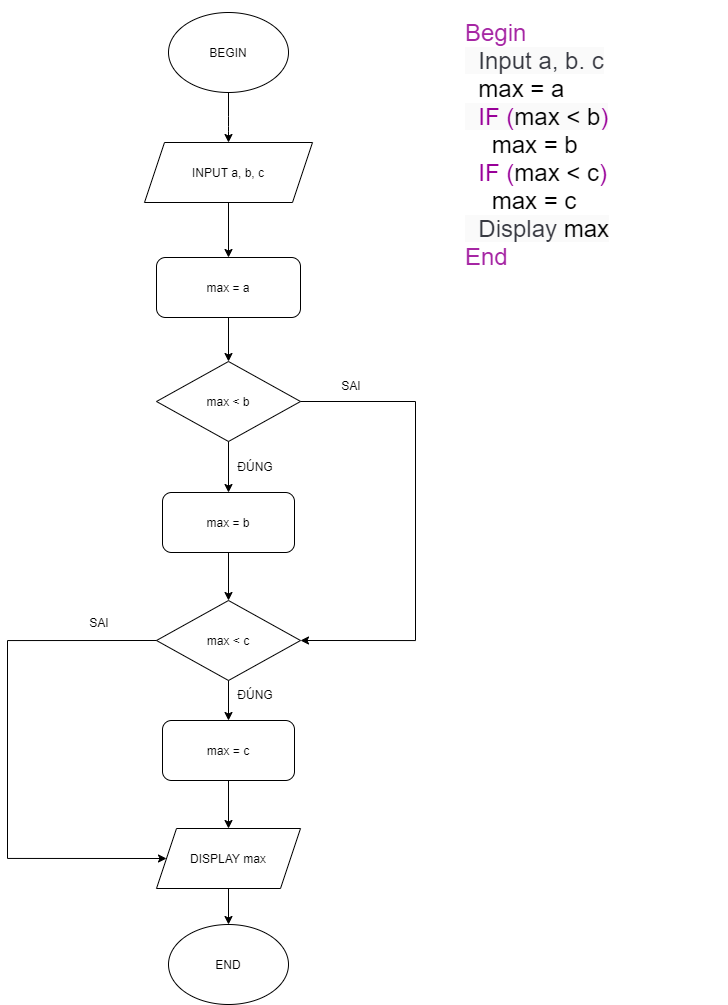

The diagram above was exported from draw.io. Its source (the exported page's mxGraphModel, read from the mxfile embedded in the PNG):
<mxGraphModel dx="920" dy="2647" grid="1" gridSize="12" guides="1" tooltips="1" connect="1" arrows="1" fold="1" page="1" pageScale="1" pageWidth="850" pageHeight="1100" math="0" shadow="0">
  <root>
    <mxCell id="0" />
    <mxCell id="1" parent="0" />
    <mxCell id="UjlOum423Yd-VRqWPQD--14" value="BEGIN" style="ellipse;whiteSpace=wrap;html=1;" vertex="1" parent="1">
      <mxGeometry x="281" y="-2124" width="120" height="80" as="geometry" />
    </mxCell>
    <mxCell id="UjlOum423Yd-VRqWPQD--49" style="edgeStyle=orthogonalEdgeStyle;rounded=0;orthogonalLoop=1;jettySize=auto;html=1;exitX=0.5;exitY=1;exitDx=0;exitDy=0;entryX=0.5;entryY=0;entryDx=0;entryDy=0;fontSize=12;" edge="1" parent="1" source="UjlOum423Yd-VRqWPQD--16" target="UjlOum423Yd-VRqWPQD--40">
      <mxGeometry relative="1" as="geometry" />
    </mxCell>
    <mxCell id="UjlOum423Yd-VRqWPQD--16" value="INPUT a, b, c" style="shape=parallelogram;perimeter=parallelogramPerimeter;whiteSpace=wrap;html=1;fixedSize=1;" vertex="1" parent="1">
      <mxGeometry x="257" y="-1994" width="168" height="60" as="geometry" />
    </mxCell>
    <mxCell id="UjlOum423Yd-VRqWPQD--21" value="" style="endArrow=classic;html=1;exitX=0.5;exitY=1;exitDx=0;exitDy=0;" edge="1" parent="1">
      <mxGeometry width="50" height="50" relative="1" as="geometry">
        <mxPoint x="341" y="-2044.0000000000002" as="sourcePoint" />
        <mxPoint x="341" y="-1994.0000000000002" as="targetPoint" />
        <Array as="points">
          <mxPoint x="341" y="-2010" />
        </Array>
      </mxGeometry>
    </mxCell>
    <mxCell id="UjlOum423Yd-VRqWPQD--24" value="&lt;span class=&quot;hljs-keyword&quot; style=&quot;box-sizing: border-box ; color: rgb(166 , 38 , 164) ; font-size: 24px ; font-style: normal ; font-weight: 400 ; letter-spacing: normal ; text-align: left ; text-indent: 0px ; text-transform: none ; word-spacing: 0px&quot;&gt;Begin&lt;/span&gt;&lt;br style=&quot;box-sizing: border-box ; color: rgb(56 , 58 , 66) ; font-size: 24px ; font-style: normal ; font-weight: 400 ; letter-spacing: normal ; text-align: left ; text-indent: 0px ; text-transform: none ; word-spacing: 0px&quot;&gt;&lt;span style=&quot;color: rgb(56 , 58 , 66) ; font-size: 24px ; font-style: normal ; font-weight: 400 ; letter-spacing: normal ; text-align: left ; text-indent: 0px ; text-transform: none ; word-spacing: 0px ; background-color: rgb(250 , 250 , 250) ; display: inline ; float: none&quot;&gt;&amp;nbsp; Input a, b. c&lt;br&gt;&lt;/span&gt;&amp;nbsp; max = a&lt;br style=&quot;box-sizing: border-box ; color: rgb(56 , 58 , 66) ; font-size: 24px ; font-style: normal ; font-weight: 400 ; letter-spacing: normal ; text-align: left ; text-indent: 0px ; text-transform: none ; word-spacing: 0px&quot;&gt;&lt;span style=&quot;color: rgb(56 , 58 , 66) ; font-size: 24px ; font-style: normal ; font-weight: 400 ; letter-spacing: normal ; text-align: left ; text-indent: 0px ; text-transform: none ; word-spacing: 0px ; background-color: rgb(250 , 250 , 250) ; display: inline ; float: none&quot;&gt;&amp;nbsp; &lt;/span&gt;&lt;span style=&quot;font-size: 24px ; font-style: normal ; font-weight: 400 ; letter-spacing: normal ; text-align: left ; text-indent: 0px ; text-transform: none ; word-spacing: 0px ; background-color: rgb(250 , 250 , 250) ; display: inline ; float: none&quot;&gt;&lt;font color=&quot;#990099&quot;&gt;IF (&lt;/font&gt;max &amp;lt; b&lt;font color=&quot;#990099&quot;&gt;)&lt;br&gt;&lt;/font&gt;&lt;/span&gt;&amp;nbsp; &amp;nbsp; max = b&lt;br&gt;&amp;nbsp; &lt;font color=&quot;#990099&quot;&gt;IF (&lt;/font&gt;max &amp;lt; c&lt;font color=&quot;#990099&quot;&gt;)&lt;br&gt;&lt;/font&gt;&amp;nbsp; &amp;nbsp; max = c&lt;br style=&quot;box-sizing: border-box ; color: rgb(56 , 58 , 66) ; font-size: 24px ; font-style: normal ; font-weight: 400 ; letter-spacing: normal ; text-align: left ; text-indent: 0px ; text-transform: none ; word-spacing: 0px&quot;&gt;&lt;span style=&quot;color: rgb(56 , 58 , 66) ; font-size: 24px ; font-style: normal ; font-weight: 400 ; letter-spacing: normal ; text-align: left ; text-indent: 0px ; text-transform: none ; word-spacing: 0px ; background-color: rgb(250 , 250 , 250) ; display: inline ; float: none&quot;&gt;&amp;nbsp; Display &lt;/span&gt;&lt;span style=&quot;font-size: 24px ; font-style: normal ; font-weight: 400 ; letter-spacing: normal ; text-align: left ; text-indent: 0px ; text-transform: none ; word-spacing: 0px ; background-color: rgb(250 , 250 , 250) ; display: inline ; float: none&quot;&gt;max&lt;/span&gt;&lt;br style=&quot;box-sizing: border-box ; color: rgb(56 , 58 , 66) ; font-size: 24px ; font-style: normal ; font-weight: 400 ; letter-spacing: normal ; text-align: left ; text-indent: 0px ; text-transform: none ; word-spacing: 0px&quot;&gt;&lt;span class=&quot;hljs-keyword&quot; style=&quot;box-sizing: border-box ; color: rgb(166 , 38 , 164) ; font-size: 24px ; font-style: normal ; font-weight: 400 ; letter-spacing: normal ; text-align: left ; text-indent: 0px ; text-transform: none ; word-spacing: 0px&quot;&gt;End&lt;/span&gt;" style="text;html=1;align=left;verticalAlign=middle;whiteSpace=wrap;rounded=0;fontSize=24;" vertex="1" parent="1">
      <mxGeometry x="576" y="-2136" width="264" height="288" as="geometry" />
    </mxCell>
    <mxCell id="UjlOum423Yd-VRqWPQD--54" style="edgeStyle=orthogonalEdgeStyle;rounded=0;orthogonalLoop=1;jettySize=auto;html=1;exitX=0.5;exitY=1;exitDx=0;exitDy=0;entryX=0.5;entryY=0;entryDx=0;entryDy=0;fontSize=12;" edge="1" parent="1" source="UjlOum423Yd-VRqWPQD--40" target="UjlOum423Yd-VRqWPQD--52">
      <mxGeometry relative="1" as="geometry" />
    </mxCell>
    <mxCell id="UjlOum423Yd-VRqWPQD--40" value="max = a" style="rounded=1;whiteSpace=wrap;html=1;strokeColor=#000000;fillColor=none;fontSize=12;align=center;labelBackgroundColor=none;" vertex="1" parent="1">
      <mxGeometry x="269" y="-1879" width="144" height="60" as="geometry" />
    </mxCell>
    <mxCell id="UjlOum423Yd-VRqWPQD--66" style="edgeStyle=orthogonalEdgeStyle;rounded=0;orthogonalLoop=1;jettySize=auto;html=1;exitX=0.5;exitY=1;exitDx=0;exitDy=0;entryX=0.5;entryY=0;entryDx=0;entryDy=0;fontSize=12;" edge="1" parent="1" source="UjlOum423Yd-VRqWPQD--42" target="UjlOum423Yd-VRqWPQD--50">
      <mxGeometry relative="1" as="geometry" />
    </mxCell>
    <mxCell id="UjlOum423Yd-VRqWPQD--42" value="DISPLAY max" style="shape=parallelogram;perimeter=parallelogramPerimeter;whiteSpace=wrap;html=1;fixedSize=1;strokeColor=#000000;fillColor=none;fontSize=12;align=center;" vertex="1" parent="1">
      <mxGeometry x="269" y="-1308" width="144" height="60" as="geometry" />
    </mxCell>
    <mxCell id="UjlOum423Yd-VRqWPQD--50" value="END&lt;br&gt;" style="ellipse;whiteSpace=wrap;html=1;strokeColor=#000000;fillColor=none;fontSize=12;align=center;" vertex="1" parent="1">
      <mxGeometry x="281" y="-1212" width="120" height="80" as="geometry" />
    </mxCell>
    <mxCell id="UjlOum423Yd-VRqWPQD--61" style="edgeStyle=orthogonalEdgeStyle;rounded=0;orthogonalLoop=1;jettySize=auto;html=1;exitX=0.5;exitY=1;exitDx=0;exitDy=0;entryX=0.5;entryY=0;entryDx=0;entryDy=0;fontSize=12;" edge="1" parent="1" source="UjlOum423Yd-VRqWPQD--52" target="UjlOum423Yd-VRqWPQD--58">
      <mxGeometry relative="1" as="geometry" />
    </mxCell>
    <mxCell id="UjlOum423Yd-VRqWPQD--71" style="edgeStyle=orthogonalEdgeStyle;rounded=0;orthogonalLoop=1;jettySize=auto;html=1;exitX=1;exitY=0.5;exitDx=0;exitDy=0;fontSize=12;entryX=1;entryY=0.5;entryDx=0;entryDy=0;" edge="1" parent="1" source="UjlOum423Yd-VRqWPQD--52" target="UjlOum423Yd-VRqWPQD--60">
      <mxGeometry relative="1" as="geometry">
        <mxPoint x="492" y="-1476" as="targetPoint" />
        <Array as="points">
          <mxPoint x="528" y="-1735" />
          <mxPoint x="528" y="-1496" />
        </Array>
      </mxGeometry>
    </mxCell>
    <mxCell id="UjlOum423Yd-VRqWPQD--52" value="max &amp;lt; b" style="rhombus;whiteSpace=wrap;html=1;labelBackgroundColor=none;strokeColor=#000000;fillColor=none;fontSize=12;align=center;" vertex="1" parent="1">
      <mxGeometry x="269" y="-1775" width="144" height="80" as="geometry" />
    </mxCell>
    <mxCell id="UjlOum423Yd-VRqWPQD--63" style="edgeStyle=orthogonalEdgeStyle;rounded=0;orthogonalLoop=1;jettySize=auto;html=1;exitX=0.5;exitY=1;exitDx=0;exitDy=0;entryX=0.5;entryY=0;entryDx=0;entryDy=0;fontSize=12;" edge="1" parent="1" source="UjlOum423Yd-VRqWPQD--58" target="UjlOum423Yd-VRqWPQD--60">
      <mxGeometry relative="1" as="geometry" />
    </mxCell>
    <mxCell id="UjlOum423Yd-VRqWPQD--58" value="max = b" style="rounded=1;whiteSpace=wrap;html=1;labelBackgroundColor=none;strokeColor=#000000;fillColor=none;fontSize=12;align=center;" vertex="1" parent="1">
      <mxGeometry x="275" y="-1644" width="132" height="60" as="geometry" />
    </mxCell>
    <mxCell id="UjlOum423Yd-VRqWPQD--65" style="edgeStyle=orthogonalEdgeStyle;rounded=0;orthogonalLoop=1;jettySize=auto;html=1;exitX=0.5;exitY=1;exitDx=0;exitDy=0;entryX=0.5;entryY=0;entryDx=0;entryDy=0;fontSize=12;" edge="1" parent="1" source="UjlOum423Yd-VRqWPQD--60" target="UjlOum423Yd-VRqWPQD--64">
      <mxGeometry relative="1" as="geometry" />
    </mxCell>
    <mxCell id="UjlOum423Yd-VRqWPQD--75" style="edgeStyle=orthogonalEdgeStyle;rounded=0;orthogonalLoop=1;jettySize=auto;html=1;exitX=0;exitY=0.5;exitDx=0;exitDy=0;fontSize=12;entryX=0;entryY=0.5;entryDx=0;entryDy=0;" edge="1" parent="1" source="UjlOum423Yd-VRqWPQD--60" target="UjlOum423Yd-VRqWPQD--42">
      <mxGeometry relative="1" as="geometry">
        <mxPoint x="108" y="-1272" as="targetPoint" />
        <Array as="points">
          <mxPoint x="120" y="-1496" />
          <mxPoint x="120" y="-1278" />
        </Array>
      </mxGeometry>
    </mxCell>
    <mxCell id="UjlOum423Yd-VRqWPQD--60" value="max &amp;lt; c" style="rhombus;whiteSpace=wrap;html=1;labelBackgroundColor=none;strokeColor=#000000;fillColor=none;fontSize=12;align=center;" vertex="1" parent="1">
      <mxGeometry x="269" y="-1536" width="144" height="80" as="geometry" />
    </mxCell>
    <mxCell id="UjlOum423Yd-VRqWPQD--67" style="edgeStyle=orthogonalEdgeStyle;rounded=0;orthogonalLoop=1;jettySize=auto;html=1;exitX=0.5;exitY=1;exitDx=0;exitDy=0;entryX=0.5;entryY=0;entryDx=0;entryDy=0;fontSize=12;" edge="1" parent="1" source="UjlOum423Yd-VRqWPQD--64" target="UjlOum423Yd-VRqWPQD--42">
      <mxGeometry relative="1" as="geometry" />
    </mxCell>
    <mxCell id="UjlOum423Yd-VRqWPQD--64" value="max = c" style="rounded=1;whiteSpace=wrap;html=1;labelBackgroundColor=none;strokeColor=#000000;fillColor=none;fontSize=12;align=center;" vertex="1" parent="1">
      <mxGeometry x="275" y="-1416" width="132" height="60" as="geometry" />
    </mxCell>
    <mxCell id="UjlOum423Yd-VRqWPQD--68" value="ĐÚNG" style="text;html=1;strokeColor=none;fillColor=none;align=center;verticalAlign=middle;whiteSpace=wrap;rounded=0;labelBackgroundColor=none;fontSize=12;" vertex="1" parent="1">
      <mxGeometry x="348" y="-1680" width="40" height="20" as="geometry" />
    </mxCell>
    <mxCell id="UjlOum423Yd-VRqWPQD--69" value="ĐÚNG" style="text;html=1;strokeColor=none;fillColor=none;align=center;verticalAlign=middle;whiteSpace=wrap;rounded=0;labelBackgroundColor=none;fontSize=12;" vertex="1" parent="1">
      <mxGeometry x="348" y="-1452" width="40" height="20" as="geometry" />
    </mxCell>
    <mxCell id="UjlOum423Yd-VRqWPQD--72" value="SAI" style="text;html=1;strokeColor=none;fillColor=none;align=center;verticalAlign=middle;whiteSpace=wrap;rounded=0;labelBackgroundColor=none;fontSize=12;" vertex="1" parent="1">
      <mxGeometry x="444" y="-1761" width="40" height="20" as="geometry" />
    </mxCell>
    <mxCell id="UjlOum423Yd-VRqWPQD--76" value="SAI" style="text;html=1;strokeColor=none;fillColor=none;align=center;verticalAlign=middle;whiteSpace=wrap;rounded=0;labelBackgroundColor=none;fontSize=12;" vertex="1" parent="1">
      <mxGeometry x="192" y="-1524" width="40" height="20" as="geometry" />
    </mxCell>
  </root>
</mxGraphModel>